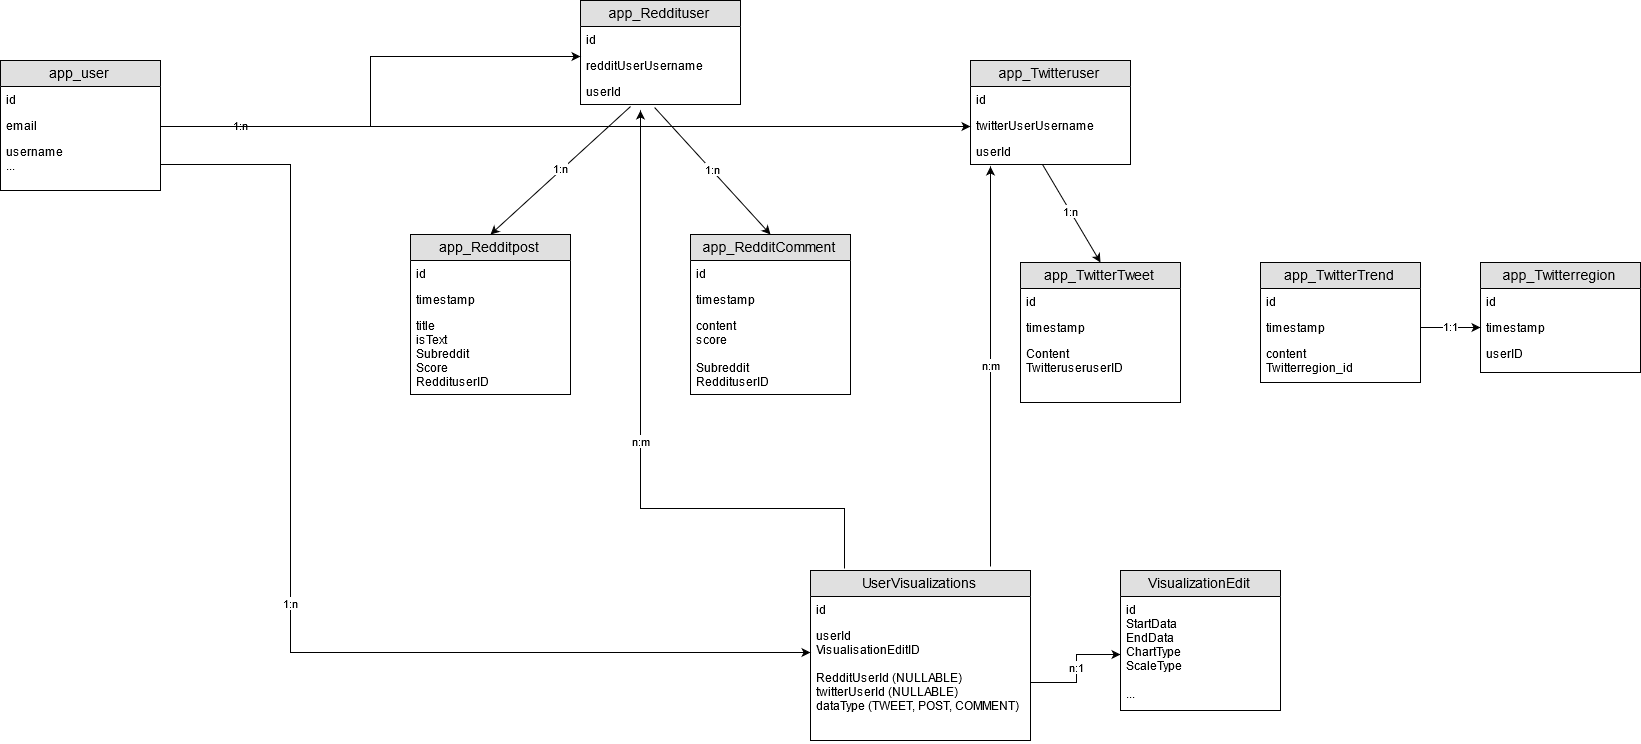

The diagram above was exported from draw.io. Its source (the exported page's mxGraphModel, read from the mxfile embedded in the PNG):
<mxGraphModel dx="5884" dy="5308" grid="1" gridSize="10" guides="1" tooltips="1" connect="1" arrows="1" fold="1" page="1" pageScale="1" pageWidth="2339" pageHeight="3300" math="0" shadow="0">
  <root>
    <mxCell id="0" />
    <mxCell id="1" parent="0" />
    <mxCell id="gIPoRlFDKUcrySg0T-B8-1" value="app_Reddituser" style="swimlane;fontStyle=0;childLayout=stackLayout;horizontal=1;startSize=26;fillColor=#e0e0e0;horizontalStack=0;resizeParent=1;resizeParentMax=0;resizeLast=0;collapsible=1;marginBottom=0;swimlaneFillColor=#ffffff;align=center;fontSize=14;" vertex="1" parent="1">
      <mxGeometry x="790" y="-20" width="160" height="104" as="geometry" />
    </mxCell>
    <mxCell id="gIPoRlFDKUcrySg0T-B8-2" value="id" style="text;strokeColor=none;fillColor=none;spacingLeft=4;spacingRight=4;overflow=hidden;rotatable=0;points=[[0,0.5],[1,0.5]];portConstraint=eastwest;fontSize=12;" vertex="1" parent="gIPoRlFDKUcrySg0T-B8-1">
      <mxGeometry y="26" width="160" height="26" as="geometry" />
    </mxCell>
    <mxCell id="gIPoRlFDKUcrySg0T-B8-3" value="redditUserUsername" style="text;strokeColor=none;fillColor=none;spacingLeft=4;spacingRight=4;overflow=hidden;rotatable=0;points=[[0,0.5],[1,0.5]];portConstraint=eastwest;fontSize=12;" vertex="1" parent="gIPoRlFDKUcrySg0T-B8-1">
      <mxGeometry y="52" width="160" height="26" as="geometry" />
    </mxCell>
    <mxCell id="gIPoRlFDKUcrySg0T-B8-4" value="userId" style="text;strokeColor=none;fillColor=none;spacingLeft=4;spacingRight=4;overflow=hidden;rotatable=0;points=[[0,0.5],[1,0.5]];portConstraint=eastwest;fontSize=12;" vertex="1" parent="gIPoRlFDKUcrySg0T-B8-1">
      <mxGeometry y="78" width="160" height="26" as="geometry" />
    </mxCell>
    <mxCell id="gIPoRlFDKUcrySg0T-B8-5" value="app_Redditpost" style="swimlane;fontStyle=0;childLayout=stackLayout;horizontal=1;startSize=26;fillColor=#e0e0e0;horizontalStack=0;resizeParent=1;resizeParentMax=0;resizeLast=0;collapsible=1;marginBottom=0;swimlaneFillColor=#ffffff;align=center;fontSize=14;" vertex="1" parent="1">
      <mxGeometry x="620" y="214" width="160" height="160" as="geometry" />
    </mxCell>
    <mxCell id="gIPoRlFDKUcrySg0T-B8-6" value="id" style="text;strokeColor=none;fillColor=none;spacingLeft=4;spacingRight=4;overflow=hidden;rotatable=0;points=[[0,0.5],[1,0.5]];portConstraint=eastwest;fontSize=12;" vertex="1" parent="gIPoRlFDKUcrySg0T-B8-5">
      <mxGeometry y="26" width="160" height="26" as="geometry" />
    </mxCell>
    <mxCell id="gIPoRlFDKUcrySg0T-B8-7" value="timestamp" style="text;strokeColor=none;fillColor=none;spacingLeft=4;spacingRight=4;overflow=hidden;rotatable=0;points=[[0,0.5],[1,0.5]];portConstraint=eastwest;fontSize=12;" vertex="1" parent="gIPoRlFDKUcrySg0T-B8-5">
      <mxGeometry y="52" width="160" height="26" as="geometry" />
    </mxCell>
    <mxCell id="gIPoRlFDKUcrySg0T-B8-8" value="title&#10;isText&#10;Subreddit&#10;Score&#10;ReddituserID&#10;" style="text;strokeColor=none;fillColor=none;spacingLeft=4;spacingRight=4;overflow=hidden;rotatable=0;points=[[0,0.5],[1,0.5]];portConstraint=eastwest;fontSize=12;" vertex="1" parent="gIPoRlFDKUcrySg0T-B8-5">
      <mxGeometry y="78" width="160" height="82" as="geometry" />
    </mxCell>
    <mxCell id="gIPoRlFDKUcrySg0T-B8-10" value="app_RedditComment" style="swimlane;fontStyle=0;childLayout=stackLayout;horizontal=1;startSize=26;fillColor=#e0e0e0;horizontalStack=0;resizeParent=1;resizeParentMax=0;resizeLast=0;collapsible=1;marginBottom=0;swimlaneFillColor=#ffffff;align=center;fontSize=14;" vertex="1" parent="1">
      <mxGeometry x="900" y="214" width="160" height="160" as="geometry" />
    </mxCell>
    <mxCell id="gIPoRlFDKUcrySg0T-B8-11" value="id" style="text;strokeColor=none;fillColor=none;spacingLeft=4;spacingRight=4;overflow=hidden;rotatable=0;points=[[0,0.5],[1,0.5]];portConstraint=eastwest;fontSize=12;" vertex="1" parent="gIPoRlFDKUcrySg0T-B8-10">
      <mxGeometry y="26" width="160" height="26" as="geometry" />
    </mxCell>
    <mxCell id="gIPoRlFDKUcrySg0T-B8-12" value="timestamp" style="text;strokeColor=none;fillColor=none;spacingLeft=4;spacingRight=4;overflow=hidden;rotatable=0;points=[[0,0.5],[1,0.5]];portConstraint=eastwest;fontSize=12;" vertex="1" parent="gIPoRlFDKUcrySg0T-B8-10">
      <mxGeometry y="52" width="160" height="26" as="geometry" />
    </mxCell>
    <mxCell id="gIPoRlFDKUcrySg0T-B8-13" value="content&#10;score&#10;&#10;Subreddit&#10;ReddituserID&#10;" style="text;strokeColor=none;fillColor=none;spacingLeft=4;spacingRight=4;overflow=hidden;rotatable=0;points=[[0,0.5],[1,0.5]];portConstraint=eastwest;fontSize=12;" vertex="1" parent="gIPoRlFDKUcrySg0T-B8-10">
      <mxGeometry y="78" width="160" height="82" as="geometry" />
    </mxCell>
    <mxCell id="gIPoRlFDKUcrySg0T-B8-14" value="app_Twitteruser" style="swimlane;fontStyle=0;childLayout=stackLayout;horizontal=1;startSize=26;fillColor=#e0e0e0;horizontalStack=0;resizeParent=1;resizeParentMax=0;resizeLast=0;collapsible=1;marginBottom=0;swimlaneFillColor=#ffffff;align=center;fontSize=14;" vertex="1" parent="1">
      <mxGeometry x="1180" y="40" width="160" height="104" as="geometry" />
    </mxCell>
    <mxCell id="gIPoRlFDKUcrySg0T-B8-15" value="id" style="text;strokeColor=none;fillColor=none;spacingLeft=4;spacingRight=4;overflow=hidden;rotatable=0;points=[[0,0.5],[1,0.5]];portConstraint=eastwest;fontSize=12;" vertex="1" parent="gIPoRlFDKUcrySg0T-B8-14">
      <mxGeometry y="26" width="160" height="26" as="geometry" />
    </mxCell>
    <mxCell id="gIPoRlFDKUcrySg0T-B8-16" value="twitterUserUsername" style="text;strokeColor=none;fillColor=none;spacingLeft=4;spacingRight=4;overflow=hidden;rotatable=0;points=[[0,0.5],[1,0.5]];portConstraint=eastwest;fontSize=12;" vertex="1" parent="gIPoRlFDKUcrySg0T-B8-14">
      <mxGeometry y="52" width="160" height="26" as="geometry" />
    </mxCell>
    <mxCell id="gIPoRlFDKUcrySg0T-B8-17" value="userId" style="text;strokeColor=none;fillColor=none;spacingLeft=4;spacingRight=4;overflow=hidden;rotatable=0;points=[[0,0.5],[1,0.5]];portConstraint=eastwest;fontSize=12;" vertex="1" parent="gIPoRlFDKUcrySg0T-B8-14">
      <mxGeometry y="78" width="160" height="26" as="geometry" />
    </mxCell>
    <mxCell id="gIPoRlFDKUcrySg0T-B8-18" value="app_TwitterTweet" style="swimlane;fontStyle=0;childLayout=stackLayout;horizontal=1;startSize=26;fillColor=#e0e0e0;horizontalStack=0;resizeParent=1;resizeParentMax=0;resizeLast=0;collapsible=1;marginBottom=0;swimlaneFillColor=#ffffff;align=center;fontSize=14;" vertex="1" parent="1">
      <mxGeometry x="1230" y="242" width="160" height="140" as="geometry" />
    </mxCell>
    <mxCell id="gIPoRlFDKUcrySg0T-B8-19" value="id" style="text;strokeColor=none;fillColor=none;spacingLeft=4;spacingRight=4;overflow=hidden;rotatable=0;points=[[0,0.5],[1,0.5]];portConstraint=eastwest;fontSize=12;" vertex="1" parent="gIPoRlFDKUcrySg0T-B8-18">
      <mxGeometry y="26" width="160" height="26" as="geometry" />
    </mxCell>
    <mxCell id="gIPoRlFDKUcrySg0T-B8-20" value="timestamp" style="text;strokeColor=none;fillColor=none;spacingLeft=4;spacingRight=4;overflow=hidden;rotatable=0;points=[[0,0.5],[1,0.5]];portConstraint=eastwest;fontSize=12;" vertex="1" parent="gIPoRlFDKUcrySg0T-B8-18">
      <mxGeometry y="52" width="160" height="26" as="geometry" />
    </mxCell>
    <mxCell id="gIPoRlFDKUcrySg0T-B8-21" value="Content&#10;TwitteruseruserID&#10;" style="text;strokeColor=none;fillColor=none;spacingLeft=4;spacingRight=4;overflow=hidden;rotatable=0;points=[[0,0.5],[1,0.5]];portConstraint=eastwest;fontSize=12;" vertex="1" parent="gIPoRlFDKUcrySg0T-B8-18">
      <mxGeometry y="78" width="160" height="62" as="geometry" />
    </mxCell>
    <mxCell id="gIPoRlFDKUcrySg0T-B8-22" value="app_TwitterTrend" style="swimlane;fontStyle=0;childLayout=stackLayout;horizontal=1;startSize=26;fillColor=#e0e0e0;horizontalStack=0;resizeParent=1;resizeParentMax=0;resizeLast=0;collapsible=1;marginBottom=0;swimlaneFillColor=#ffffff;align=center;fontSize=14;" vertex="1" parent="1">
      <mxGeometry x="1470" y="242" width="160" height="120" as="geometry" />
    </mxCell>
    <mxCell id="gIPoRlFDKUcrySg0T-B8-23" value="id" style="text;strokeColor=none;fillColor=none;spacingLeft=4;spacingRight=4;overflow=hidden;rotatable=0;points=[[0,0.5],[1,0.5]];portConstraint=eastwest;fontSize=12;" vertex="1" parent="gIPoRlFDKUcrySg0T-B8-22">
      <mxGeometry y="26" width="160" height="26" as="geometry" />
    </mxCell>
    <mxCell id="gIPoRlFDKUcrySg0T-B8-24" value="timestamp" style="text;strokeColor=none;fillColor=none;spacingLeft=4;spacingRight=4;overflow=hidden;rotatable=0;points=[[0,0.5],[1,0.5]];portConstraint=eastwest;fontSize=12;" vertex="1" parent="gIPoRlFDKUcrySg0T-B8-22">
      <mxGeometry y="52" width="160" height="26" as="geometry" />
    </mxCell>
    <mxCell id="gIPoRlFDKUcrySg0T-B8-25" value="content&#10;Twitterregion_id&#10;" style="text;strokeColor=none;fillColor=none;spacingLeft=4;spacingRight=4;overflow=hidden;rotatable=0;points=[[0,0.5],[1,0.5]];portConstraint=eastwest;fontSize=12;" vertex="1" parent="gIPoRlFDKUcrySg0T-B8-22">
      <mxGeometry y="78" width="160" height="42" as="geometry" />
    </mxCell>
    <mxCell id="gIPoRlFDKUcrySg0T-B8-26" value="app_Twitterregion" style="swimlane;fontStyle=0;childLayout=stackLayout;horizontal=1;startSize=26;fillColor=#e0e0e0;horizontalStack=0;resizeParent=1;resizeParentMax=0;resizeLast=0;collapsible=1;marginBottom=0;swimlaneFillColor=#ffffff;align=center;fontSize=14;" vertex="1" parent="1">
      <mxGeometry x="1690" y="242" width="160" height="110" as="geometry" />
    </mxCell>
    <mxCell id="gIPoRlFDKUcrySg0T-B8-27" value="id" style="text;strokeColor=none;fillColor=none;spacingLeft=4;spacingRight=4;overflow=hidden;rotatable=0;points=[[0,0.5],[1,0.5]];portConstraint=eastwest;fontSize=12;" vertex="1" parent="gIPoRlFDKUcrySg0T-B8-26">
      <mxGeometry y="26" width="160" height="26" as="geometry" />
    </mxCell>
    <mxCell id="gIPoRlFDKUcrySg0T-B8-28" value="timestamp" style="text;strokeColor=none;fillColor=none;spacingLeft=4;spacingRight=4;overflow=hidden;rotatable=0;points=[[0,0.5],[1,0.5]];portConstraint=eastwest;fontSize=12;" vertex="1" parent="gIPoRlFDKUcrySg0T-B8-26">
      <mxGeometry y="52" width="160" height="26" as="geometry" />
    </mxCell>
    <mxCell id="gIPoRlFDKUcrySg0T-B8-29" value="userID" style="text;strokeColor=none;fillColor=none;spacingLeft=4;spacingRight=4;overflow=hidden;rotatable=0;points=[[0,0.5],[1,0.5]];portConstraint=eastwest;fontSize=12;" vertex="1" parent="gIPoRlFDKUcrySg0T-B8-26">
      <mxGeometry y="78" width="160" height="32" as="geometry" />
    </mxCell>
    <mxCell id="gIPoRlFDKUcrySg0T-B8-36" value="UserVisualizations" style="swimlane;fontStyle=0;childLayout=stackLayout;horizontal=1;startSize=26;fillColor=#e0e0e0;horizontalStack=0;resizeParent=1;resizeParentMax=0;resizeLast=0;collapsible=1;marginBottom=0;swimlaneFillColor=#ffffff;align=center;fontSize=14;" vertex="1" parent="1">
      <mxGeometry x="1020" y="550" width="220" height="170" as="geometry" />
    </mxCell>
    <mxCell id="gIPoRlFDKUcrySg0T-B8-37" value="id" style="text;strokeColor=none;fillColor=none;spacingLeft=4;spacingRight=4;overflow=hidden;rotatable=0;points=[[0,0.5],[1,0.5]];portConstraint=eastwest;fontSize=12;" vertex="1" parent="gIPoRlFDKUcrySg0T-B8-36">
      <mxGeometry y="26" width="220" height="26" as="geometry" />
    </mxCell>
    <mxCell id="gIPoRlFDKUcrySg0T-B8-38" value="userId&#10;VisualisationEditID&#10;&#10;RedditUserId (NULLABLE)&#10;twitterUserId (NULLABLE)&#10;dataType (TWEET, POST, COMMENT)&#10;&#10;&#10;&#10;&#10;" style="text;strokeColor=none;fillColor=none;spacingLeft=4;spacingRight=4;overflow=hidden;rotatable=0;points=[[0,0.5],[1,0.5]];portConstraint=eastwest;fontSize=12;" vertex="1" parent="gIPoRlFDKUcrySg0T-B8-36">
      <mxGeometry y="52" width="220" height="118" as="geometry" />
    </mxCell>
    <mxCell id="gIPoRlFDKUcrySg0T-B8-45" value="1:n" style="endArrow=classic;html=1;exitX=0.313;exitY=1.077;exitDx=0;exitDy=0;exitPerimeter=0;entryX=0.5;entryY=0;entryDx=0;entryDy=0;" edge="1" parent="1" source="gIPoRlFDKUcrySg0T-B8-4" target="gIPoRlFDKUcrySg0T-B8-5">
      <mxGeometry width="50" height="50" relative="1" as="geometry">
        <mxPoint x="620" y="730" as="sourcePoint" />
        <mxPoint x="670" y="680" as="targetPoint" />
      </mxGeometry>
    </mxCell>
    <mxCell id="gIPoRlFDKUcrySg0T-B8-46" value="1:n" style="endArrow=classic;html=1;exitX=0.463;exitY=1.115;exitDx=0;exitDy=0;exitPerimeter=0;entryX=0.5;entryY=0;entryDx=0;entryDy=0;" edge="1" parent="1" source="gIPoRlFDKUcrySg0T-B8-4" target="gIPoRlFDKUcrySg0T-B8-10">
      <mxGeometry width="50" height="50" relative="1" as="geometry">
        <mxPoint x="850.0799999999999" y="116.00199999999995" as="sourcePoint" />
        <mxPoint x="710" y="180" as="targetPoint" />
      </mxGeometry>
    </mxCell>
    <mxCell id="gIPoRlFDKUcrySg0T-B8-50" value="1:n" style="endArrow=classic;html=1;exitX=0.45;exitY=1;exitDx=0;exitDy=0;exitPerimeter=0;entryX=0.5;entryY=0;entryDx=0;entryDy=0;" edge="1" parent="1" source="gIPoRlFDKUcrySg0T-B8-17" target="gIPoRlFDKUcrySg0T-B8-18">
      <mxGeometry width="50" height="50" relative="1" as="geometry">
        <mxPoint x="1264" y="190.0020000000004" as="sourcePoint" />
        <mxPoint x="710" y="224" as="targetPoint" />
      </mxGeometry>
    </mxCell>
    <mxCell id="gIPoRlFDKUcrySg0T-B8-51" value="1:1" style="endArrow=classic;html=1;exitX=1;exitY=0.5;exitDx=0;exitDy=0;entryX=0;entryY=0.5;entryDx=0;entryDy=0;" edge="1" parent="1" source="gIPoRlFDKUcrySg0T-B8-24" target="gIPoRlFDKUcrySg0T-B8-28">
      <mxGeometry width="50" height="50" relative="1" as="geometry">
        <mxPoint x="620" y="804" as="sourcePoint" />
        <mxPoint x="670" y="754" as="targetPoint" />
      </mxGeometry>
    </mxCell>
    <mxCell id="gIPoRlFDKUcrySg0T-B8-56" value="VisualizationEdit" style="swimlane;fontStyle=0;childLayout=stackLayout;horizontal=1;startSize=26;fillColor=#e0e0e0;horizontalStack=0;resizeParent=1;resizeParentMax=0;resizeLast=0;collapsible=1;marginBottom=0;swimlaneFillColor=#ffffff;align=center;fontSize=14;" vertex="1" parent="1">
      <mxGeometry x="1330" y="550" width="160" height="140" as="geometry" />
    </mxCell>
    <mxCell id="gIPoRlFDKUcrySg0T-B8-57" value="id&#10;StartData&#10;EndData&#10;ChartType&#10;ScaleType&#10;&#10;...&#10;" style="text;strokeColor=none;fillColor=none;spacingLeft=4;spacingRight=4;overflow=hidden;rotatable=0;points=[[0,0.5],[1,0.5]];portConstraint=eastwest;fontSize=12;" vertex="1" parent="gIPoRlFDKUcrySg0T-B8-56">
      <mxGeometry y="26" width="160" height="114" as="geometry" />
    </mxCell>
    <mxCell id="gIPoRlFDKUcrySg0T-B8-61" value="app_user" style="swimlane;fontStyle=0;childLayout=stackLayout;horizontal=1;startSize=26;fillColor=#e0e0e0;horizontalStack=0;resizeParent=1;resizeParentMax=0;resizeLast=0;collapsible=1;marginBottom=0;swimlaneFillColor=#ffffff;align=center;fontSize=14;" vertex="1" parent="1">
      <mxGeometry x="210" y="40" width="160" height="130" as="geometry" />
    </mxCell>
    <mxCell id="gIPoRlFDKUcrySg0T-B8-62" value="id" style="text;strokeColor=none;fillColor=none;spacingLeft=4;spacingRight=4;overflow=hidden;rotatable=0;points=[[0,0.5],[1,0.5]];portConstraint=eastwest;fontSize=12;" vertex="1" parent="gIPoRlFDKUcrySg0T-B8-61">
      <mxGeometry y="26" width="160" height="26" as="geometry" />
    </mxCell>
    <mxCell id="gIPoRlFDKUcrySg0T-B8-63" value="email" style="text;strokeColor=none;fillColor=none;spacingLeft=4;spacingRight=4;overflow=hidden;rotatable=0;points=[[0,0.5],[1,0.5]];portConstraint=eastwest;fontSize=12;" vertex="1" parent="gIPoRlFDKUcrySg0T-B8-61">
      <mxGeometry y="52" width="160" height="26" as="geometry" />
    </mxCell>
    <mxCell id="gIPoRlFDKUcrySg0T-B8-64" value="username&#10;...&#10;" style="text;strokeColor=none;fillColor=none;spacingLeft=4;spacingRight=4;overflow=hidden;rotatable=0;points=[[0,0.5],[1,0.5]];portConstraint=eastwest;fontSize=12;" vertex="1" parent="gIPoRlFDKUcrySg0T-B8-61">
      <mxGeometry y="78" width="160" height="52" as="geometry" />
    </mxCell>
    <mxCell id="gIPoRlFDKUcrySg0T-B8-66" value="1:n" style="edgeStyle=orthogonalEdgeStyle;rounded=0;orthogonalLoop=1;jettySize=auto;html=1;exitX=1;exitY=0.5;exitDx=0;exitDy=0;" edge="1" parent="1" source="gIPoRlFDKUcrySg0T-B8-63" target="gIPoRlFDKUcrySg0T-B8-16">
      <mxGeometry x="-0.8018" relative="1" as="geometry">
        <mxPoint as="offset" />
      </mxGeometry>
    </mxCell>
    <mxCell id="gIPoRlFDKUcrySg0T-B8-67" style="edgeStyle=orthogonalEdgeStyle;rounded=0;orthogonalLoop=1;jettySize=auto;html=1;exitX=1;exitY=0.5;exitDx=0;exitDy=0;entryX=0.006;entryY=0.192;entryDx=0;entryDy=0;entryPerimeter=0;" edge="1" parent="1" source="gIPoRlFDKUcrySg0T-B8-63" target="gIPoRlFDKUcrySg0T-B8-3">
      <mxGeometry relative="1" as="geometry" />
    </mxCell>
    <mxCell id="gIPoRlFDKUcrySg0T-B8-68" value="1:n" style="edgeStyle=orthogonalEdgeStyle;rounded=0;orthogonalLoop=1;jettySize=auto;html=1;exitX=1;exitY=0.5;exitDx=0;exitDy=0;" edge="1" parent="1" source="gIPoRlFDKUcrySg0T-B8-64" target="gIPoRlFDKUcrySg0T-B8-38">
      <mxGeometry relative="1" as="geometry">
        <Array as="points">
          <mxPoint x="500" y="144" />
          <mxPoint x="500" y="631" />
        </Array>
      </mxGeometry>
    </mxCell>
    <mxCell id="gIPoRlFDKUcrySg0T-B8-70" value="n:1" style="edgeStyle=orthogonalEdgeStyle;rounded=0;orthogonalLoop=1;jettySize=auto;html=1;exitX=1;exitY=0.5;exitDx=0;exitDy=0;" edge="1" parent="1" source="gIPoRlFDKUcrySg0T-B8-38" target="gIPoRlFDKUcrySg0T-B8-57">
      <mxGeometry relative="1" as="geometry" />
    </mxCell>
    <mxCell id="gIPoRlFDKUcrySg0T-B8-71" value="n:m" style="edgeStyle=orthogonalEdgeStyle;rounded=0;orthogonalLoop=1;jettySize=auto;html=1;exitX=0.375;exitY=1.231;exitDx=0;exitDy=0;entryX=0.155;entryY=-0.012;entryDx=0;entryDy=0;entryPerimeter=0;exitPerimeter=0;endArrow=none;endFill=0;startArrow=classic;startFill=1;" edge="1" parent="1" source="gIPoRlFDKUcrySg0T-B8-4" target="gIPoRlFDKUcrySg0T-B8-36">
      <mxGeometry relative="1" as="geometry">
        <Array as="points">
          <mxPoint x="850" y="487" />
          <mxPoint x="1054" y="487" />
        </Array>
      </mxGeometry>
    </mxCell>
    <mxCell id="gIPoRlFDKUcrySg0T-B8-72" value="n:m" style="edgeStyle=orthogonalEdgeStyle;rounded=0;orthogonalLoop=1;jettySize=auto;html=1;startArrow=classic;startFill=1;endArrow=none;endFill=0;entryX=0.818;entryY=-0.018;entryDx=0;entryDy=0;entryPerimeter=0;" edge="1" parent="1" target="gIPoRlFDKUcrySg0T-B8-36">
      <mxGeometry relative="1" as="geometry">
        <mxPoint x="1200" y="146" as="sourcePoint" />
        <mxPoint x="1160" y="540" as="targetPoint" />
        <Array as="points" />
      </mxGeometry>
    </mxCell>
  </root>
</mxGraphModel>